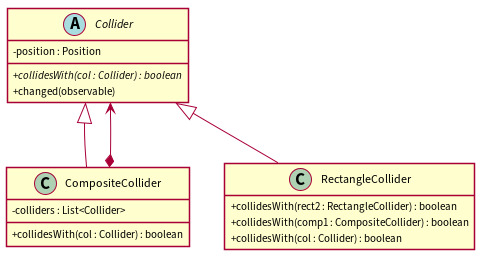

The diagram above was rendered by PlantUML. Its source (embedded in the PNG):
@startuml

hide empty members
skinparam classAttributeIconSize 0
skinparam linetype polyline
skinparam shadowing false

abstract class Collider {
  - position : Position
  + //collidesWith(col : Collider) : boolean//
  + changed(observable)
}
class CompositeCollider {
  - colliders : List<Collider>
  + collidesWith(col : Collider) : boolean
}
class RectangleCollider {
  + collidesWith(rect2 : RectangleCollider) : boolean
  + collidesWith(comp1 : CompositeCollider) : boolean
  + collidesWith(col : Collider) : boolean
}

CompositeCollider -up-^ Collider
RectangleCollider -up-^ Collider

Collider <--* CompositeCollider

@enduml